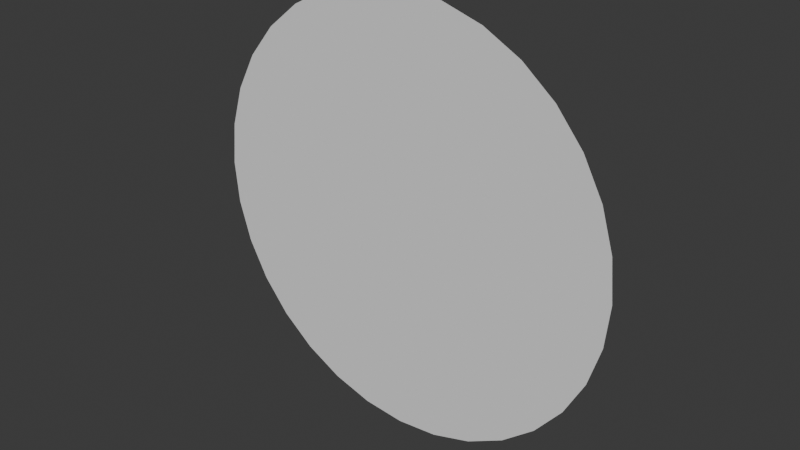 # Source: barrier-indicator.blend  (saved by Blender 4.3.34; exported with 4.5.12 LTS)
import bpy
from mathutils import Matrix  # noqa: F401  (used for matrix-valued properties, if any)

bpy.ops.wm.read_factory_settings(use_empty=True)
scene = bpy.context.scene
scene.name = 'Scene'

# ---- collections
col_collection = bpy.data.collections.new('Collection'); scene.collection.children.link(col_collection)

# ---- world
world_world = bpy.data.worlds.new('World'); scene.world = world_world
world_world.use_nodes = True; world_world.node_tree.nodes.clear()
_N = world_world.node_tree.nodes; _L = world_world.node_tree.links
n0 = _N.new('ShaderNodeOutputWorld'); n0.name = 'World Output'; n0.location = (300, 300)
n1 = _N.new('ShaderNodeBackground'); n1.name = 'Background'; n1.location = (10, 300)
n1.inputs[0].default_value = (0.05088, 0.05088, 0.05088, 1.0)
_L.new(n1.outputs[0], n0.inputs[0])
n0.is_active_output = True
world_world.color = (0.05088, 0.05088, 0.05088)
world_world.sun_shadow_jitter_overblur = 0.0

# ---- meshes
me_circle = bpy.data.meshes.new('Circle')
me_circle.from_pydata([(-8.882e-16, 0.0, 1.0), (-0.1951, 0.0, 0.9808), (-0.3827, 0.0, 0.9239), (-0.5556, 0.0, 0.8315), (-0.7071, 0.0, 0.7071), (-0.8315, 0.0, 0.5556), (-0.9239, 0.0, 0.3827), (-0.9808, 0.0, 0.1951), (-1.0, 1.49e-08, -1.49e-08), (-0.9808, 2.98e-08, -0.1951), (-0.9239, 2.98e-08, -0.3827), (-0.8315, 5.96e-08, -0.5556), (-0.7071, 5.96e-08, -0.7071), (-0.5556, 5.96e-08, -0.8315), (-0.3827, 5.96e-08, -0.9239), (-0.1951, 5.96e-08, -0.9808), (-8.882e-16, 0.0, -1.0), (0.1951, 5.96e-08, -0.9808), (0.3827, 5.96e-08, -0.9239), (0.5556, 5.96e-08, -0.8315), (0.7071, 5.96e-08, -0.7071), (0.8315, 5.96e-08, -0.5556), (0.9239, 2.98e-08, -0.3827), (0.9808, 2.98e-08, -0.1951), (1.0, 1.49e-08, -1.49e-08), (0.9808, 0.0, 0.1951), (0.9239, 0.0, 0.3827), (0.8315, 0.0, 0.5556), (0.7071, 0.0, 0.7071), (0.5556, 0.0, 0.8315), (0.3827, 0.0, 0.9239), (0.1951, 0.0, 0.9808), (0.0, 1.688e-08, 0.0), (4.657e-10, 1.721e-08, 0.0), (0.0, 1.59e-08, 0.0), (0.0, 1.431e-08, 0.0), (0.0, 1.217e-08, 0.0), (0.0, 9.564e-09, 0.0), (0.0, 6.588e-09, 0.0), (0.0, 3.358e-09, 0.0), (0.0, 1.49e-08, 9.313e-10), (0.0, 2.644e-08, 0.0), (0.0, 2.321e-08, 0.0), (0.0, 5.004e-08, 0.0), (0.0, 4.743e-08, 0.0), (0.0, 4.529e-08, 0.0), (0.0, 4.37e-08, 0.0), (0.0, 4.272e-08, 0.0), (4.657e-10, -1.721e-08, 0.0), (0.0, 4.272e-08, 0.0), (0.0, 4.37e-08, 0.0), (0.0, 4.529e-08, 0.0), (0.0, 4.743e-08, 0.0), (0.0, 5.004e-08, 0.0), (0.0, 2.321e-08, 0.0), (0.0, 2.644e-08, 0.0), (0.0, 1.49e-08, 9.313e-10), (0.0, 3.358e-09, 0.0), (0.0, 6.588e-09, 0.0), (0.0, 9.564e-09, 0.0), (0.0, 1.217e-08, 0.0), (0.0, 1.431e-08, 0.0), (0.0, 1.59e-08, 0.0), (0.0, 1.688e-08, 0.0)], [], [(32, 33, 0, 1), (34, 32, 1, 2), (35, 34, 2, 3), (36, 35, 3, 4), (37, 36, 4, 5), (38, 37, 5, 6), (39, 38, 6, 7), (40, 39, 7, 8), (41, 40, 8, 9), (42, 41, 9, 10), (43, 42, 10, 11), (44, 43, 11, 12), (45, 44, 12, 13), (46, 45, 13, 14), (47, 46, 14, 15), (48, 47, 15, 16), (49, 48, 16, 17), (50, 49, 17, 18), (51, 50, 18, 19), (52, 51, 19, 20), (53, 52, 20, 21), (54, 53, 21, 22), (55, 54, 22, 23), (56, 55, 23, 24), (57, 56, 24, 25), (58, 57, 25, 26), (59, 58, 26, 27), (60, 59, 27, 28), (61, 60, 28, 29), (62, 61, 29, 30), (63, 62, 30, 31), (33, 63, 31, 0)])
_uv = me_circle.uv_layers.new(name='UVMap')
_uv.uv.foreach_set('vector', [0.0, 0.0, 0.0, 0.0, 0.0, 0.0, 0.0, 0.0, 0.0, 0.0, 0.0, 0.0, 0.0, 0.0, 0.0, 0.0, 0.0, 0.0, 0.0, 0.0, 0.0, 0.0, 0.0, 0.0, 0.0, 0.0, 0.0, 0.0, 0.0, 0.0, 0.0, 0.0, 0.0, 0.0, 0.0, 0.0, 0.0, 0.0, 0.0, 0.0, 0.0, 0.0, 0.0, 0.0, 0.0, 0.0, 0.0, 0.0, 0.0, 0.0, 0.0, 0.0, 0.0, 0.0, 0.0, 0.0, 0.0, 0.0, 0.0, 0.0, 0.0, 0.0, 0.0, 0.0, 0.0, 0.0, 0.0, 0.0, 0.0, 0.0, 0.0, 0.0, 0.0, 0.0, 0.0, 0.0, 0.0, 0.0, 0.0, 0.0, 0.0, 0.0, 0.0, 0.0, 0.0, 0.0, 0.0, 0.0, 0.0, 0.0, 0.0, 0.0, 0.0, 0.0, 0.0, 0.0, 0.0, 0.0, 0.0, 0.0, 0.0, 0.0, 0.0, 0.0, 0.0, 0.0, 0.0, 0.0, 0.0, 0.0, 0.0, 0.0, 0.0, 0.0, 0.0, 0.0, 0.0, 0.0, 0.0, 0.0, 0.0, 0.0, 0.0, 0.0, 0.0, 0.0, 0.0, 0.0, 0.0, 0.0, 0.0, 0.0, 0.0, 0.0, 0.0, 0.0, 0.0, 0.0, 0.0, 0.0, 0.0, 0.0, 0.0, 0.0, 0.0, 0.0, 0.0, 0.0, 0.0, 0.0, 0.0, 0.0, 0.0, 0.0, 0.0, 0.0, 0.0, 0.0, 0.0, 0.0, 0.0, 0.0, 0.0, 0.0, 0.0, 0.0, 0.0, 0.0, 0.0, 0.0, 0.0, 0.0, 0.0, 0.0, 0.0, 0.0, 0.0, 0.0, 0.0, 0.0, 0.0, 0.0, 0.0, 0.0, 0.0, 0.0, 0.0, 0.0, 0.0, 0.0, 0.0, 0.0, 0.0, 0.0, 0.0, 0.0, 0.0, 0.0, 0.0, 0.0, 0.0, 0.0, 0.0, 0.0, 0.0, 0.0, 0.0, 0.0, 0.0, 0.0, 0.0, 0.0, 0.0, 0.0, 0.0, 0.0, 0.0, 0.0, 0.0, 0.0, 0.0, 0.0, 0.0, 0.0, 0.0, 0.0, 0.0, 0.0, 0.0, 0.0, 0.0, 0.0, 0.0, 0.0, 0.0, 0.0, 0.0, 0.0, 0.0, 0.0, 0.0, 0.0, 0.0, 0.0, 0.0, 0.0, 0.0, 0.0, 0.0, 0.0, 0.0, 0.0, 0.0, 0.0, 0.0, 0.0])
me_circle.update()

# ---- objects
ob_barrierindicator = bpy.data.objects.new('BarrierIndicator', me_circle)

# ---- transforms, parenting, visibility, modifiers, constraints
ob_barrierindicator.location = (0.0, 0.0, 0.0)

# ---- collection membership
col_collection.objects.link(ob_barrierindicator)

# ---- scene / render settings (as saved in the file)
scene.frame_start = 1; scene.frame_end = 250; scene.frame_set(1)
scene.render.engine = 'BLENDER_EEVEE_NEXT'
bpy.context.view_layer.update()

# ---- added for rendering (the .blend has no active camera and no usable light): camera, sun
cam_auto = bpy.data.cameras.new('AutoCamera')
cam_auto.lens = 50.0
cam_auto.sensor_width = 36.0
cam_auto.clip_end = 1000.0
ob_auto_camera = bpy.data.objects.new('AutoCamera', cam_auto)
scene.collection.objects.link(ob_auto_camera)
ob_auto_camera.location = (2.61693, -3.14032, 2.09354)
ob_auto_camera.rotation_euler = (1.09748, -7.21219e-08, 0.694738)
scene.camera = ob_auto_camera
light_auto_sun = bpy.data.lights.new('AutoSun', 'SUN')
light_auto_sun.energy = 3.0
light_auto_sun.angle = 0.0523599
ob_auto_sun = bpy.data.objects.new('AutoSun', light_auto_sun)
scene.collection.objects.link(ob_auto_sun)
ob_auto_sun.rotation_euler = (0.872665, 0.174533, 0.523599)
bpy.context.view_layer.update()
